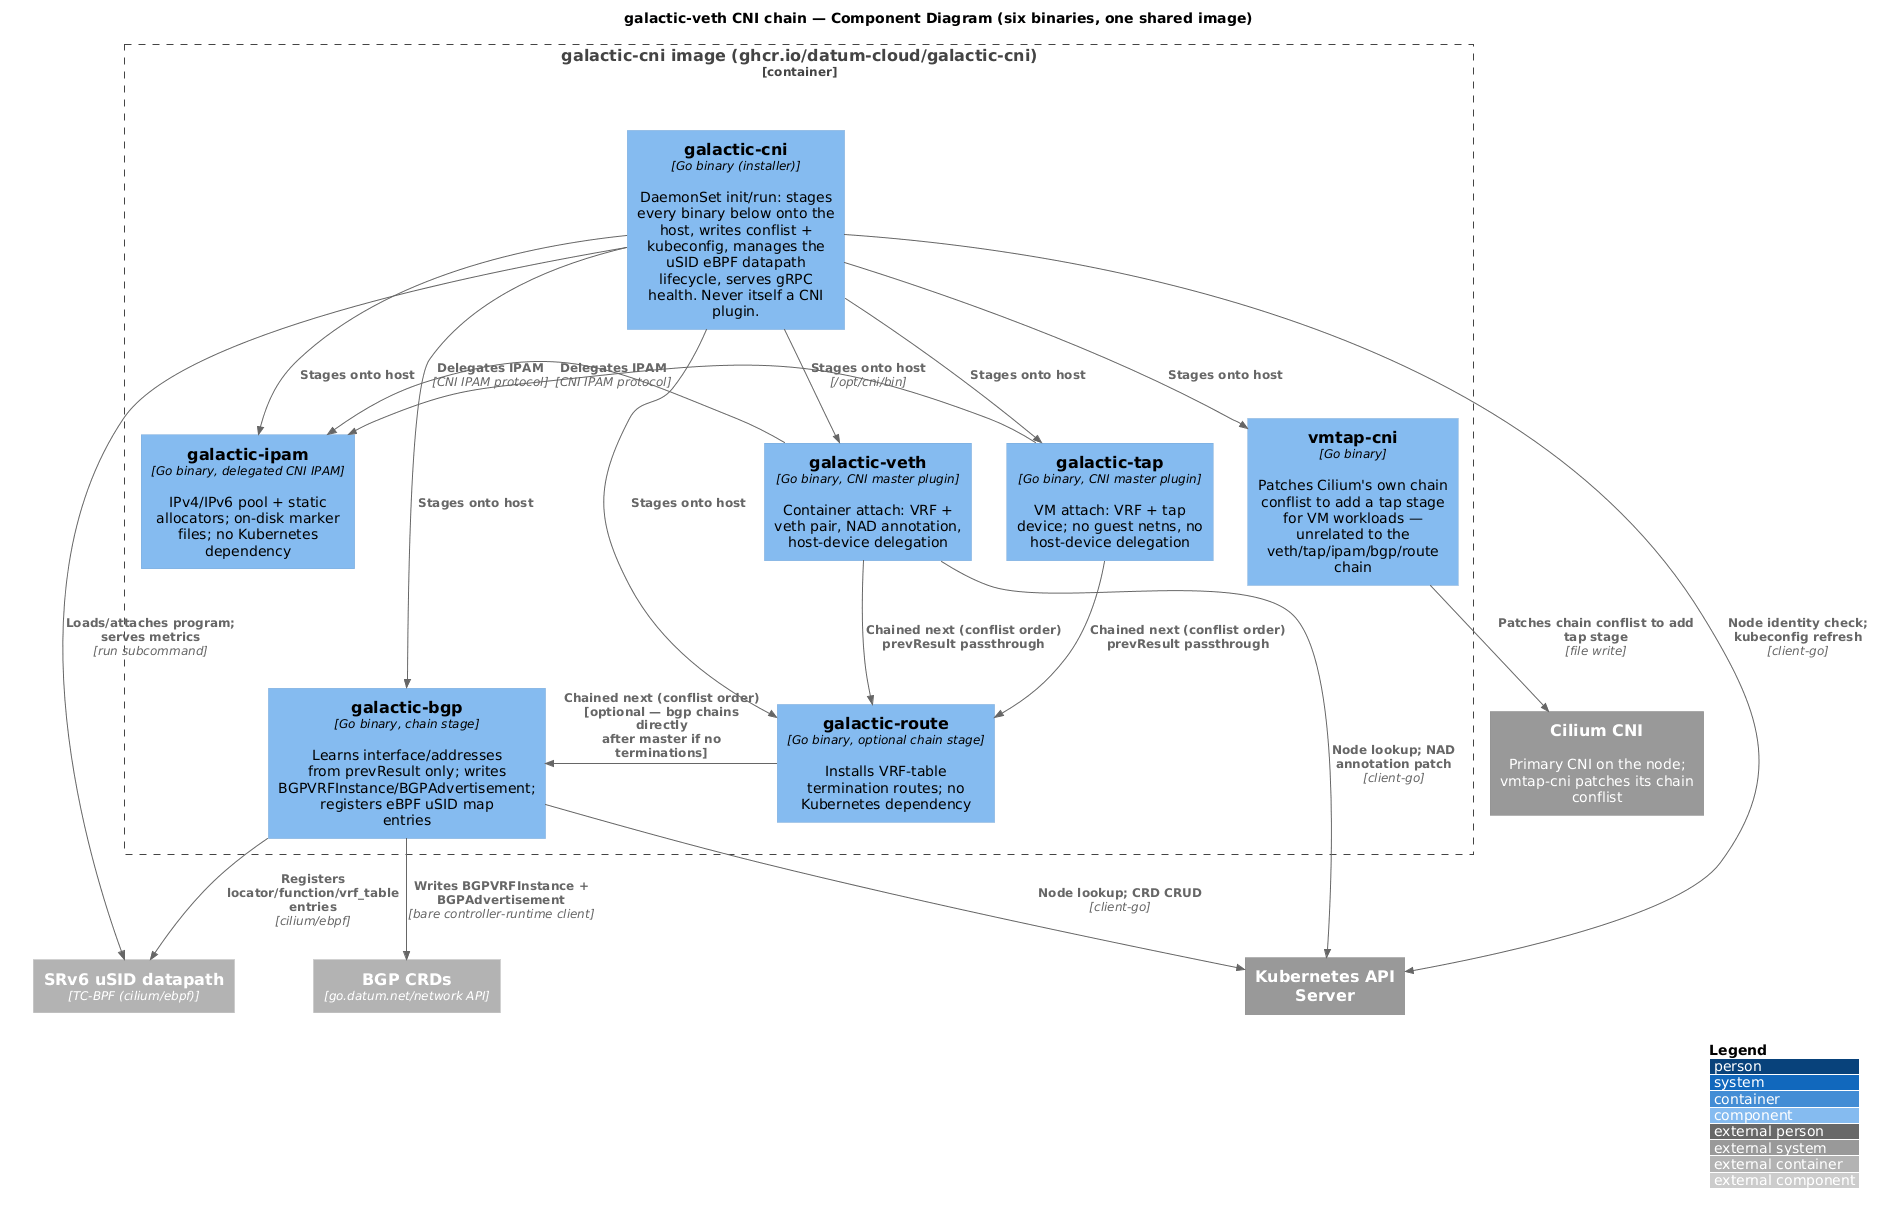

The diagram above was rendered by PlantUML. Its source (embedded in the PNG):
@startuml cni-chain
!include https://raw.githubusercontent.com/plantuml-stdlib/C4-PlantUML/master/C4_Component.puml

LAYOUT_WITH_LEGEND()

title galactic-veth CNI chain — Component Diagram (six binaries, one shared image)

Container_Boundary(cnichain, "galactic-cni image (ghcr.io/datum-cloud/galactic-cni)") {
    Component(installer, "galactic-cni", "Go binary (installer)", "DaemonSet init/run: stages every binary below onto the host, writes conflist + kubeconfig, manages the uSID eBPF datapath lifecycle, serves gRPC health. Never itself a CNI plugin.")
    Component(masterveth, "galactic-veth", "Go binary, CNI master plugin", "Container attach: VRF + veth pair, NAD annotation, host-device delegation")
    Component(mastertap, "galactic-tap", "Go binary, CNI master plugin", "VM attach: VRF + tap device; no guest netns, no host-device delegation")
    Component(route, "galactic-route", "Go binary, optional chain stage", "Installs VRF-table termination routes; no Kubernetes dependency")
    Component(bgp, "galactic-bgp", "Go binary, chain stage", "Learns interface/addresses from prevResult only; writes BGPVRFInstance/BGPAdvertisement; registers eBPF uSID map entries")
    Component(ipam, "galactic-ipam", "Go binary, delegated CNI IPAM", "IPv4/IPv6 pool + static allocators; on-disk marker files; no Kubernetes dependency")
    Component(vmtap, "vmtap-cni", "Go binary", "Patches Cilium's own chain conflist to add a tap stage for VM workloads — unrelated to the veth/tap/ipam/bgp/route chain")
}

Container_Ext(usidbpf, "SRv6 uSID datapath", "TC-BPF (cilium/ebpf)")
Container_Ext(crds, "BGP CRDs", "go.datum.net/network API")
System_Ext(cilium, "Cilium CNI", "Primary CNI on the node; vmtap-cni patches its chain conflist")
System_Ext(k8sapi, "Kubernetes API Server")

Rel(installer, masterveth, "Stages onto host", "/opt/cni/bin")
Rel(installer, mastertap, "Stages onto host")
Rel(installer, ipam, "Stages onto host")
Rel(installer, route, "Stages onto host")
Rel(installer, bgp, "Stages onto host")
Rel(installer, vmtap, "Stages onto host")
Rel(installer, usidbpf, "Loads/attaches program; serves metrics", "run subcommand")
Rel(installer, k8sapi, "Node identity check; kubeconfig refresh", "client-go")

Rel_R(masterveth, ipam, "Delegates IPAM", "CNI IPAM protocol")
Rel_R(mastertap, ipam, "Delegates IPAM", "CNI IPAM protocol")
Rel_D(masterveth, route, "Chained next (conflist order)\nprevResult passthrough")
Rel_D(mastertap, route, "Chained next (conflist order)\nprevResult passthrough")
Rel_R(route, bgp, "Chained next (conflist order)\n[optional — bgp chains directly\nafter master if no terminations]")

Rel(bgp, crds, "Writes BGPVRFInstance + BGPAdvertisement", "bare controller-runtime client")
Rel(bgp, usidbpf, "Registers locator/function/vrf_table entries", "cilium/ebpf")
Rel(bgp, k8sapi, "Node lookup; CRD CRUD", "client-go")
Rel(masterveth, k8sapi, "Node lookup; NAD annotation patch", "client-go")
Rel(vmtap, cilium, "Patches chain conflist to add tap stage", "file write")

@enduml